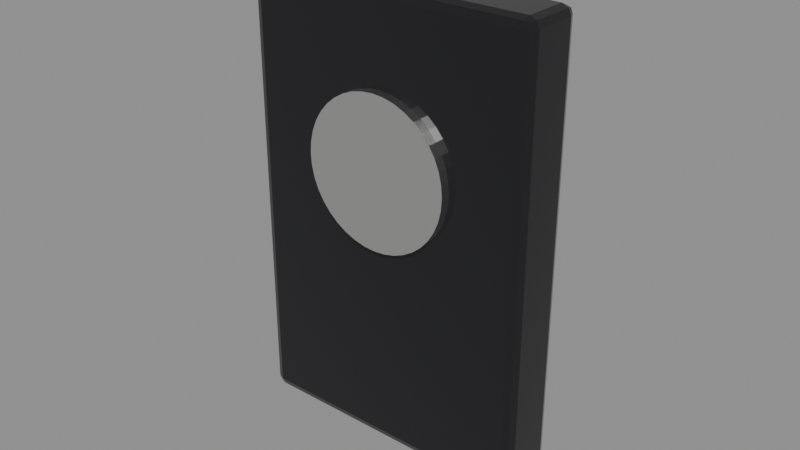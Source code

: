 # Source: control-huum-uku-glass.blend  (saved by Blender 5.1.30; exported with 4.5.12 LTS)
import bpy
from mathutils import Matrix  # noqa: F401  (used for matrix-valued properties, if any)

bpy.ops.wm.read_factory_settings(use_empty=True)
scene = bpy.context.scene
scene.name = 'Scene'

# ---- materials (node trees are filled in below, after node groups)
mat_slot_display = bpy.data.materials.new('slot:display')
mat_slot_metal = bpy.data.materials.new('slot:metal')

# ---- material node trees
mat_slot_display.use_nodes = True; mat_slot_display.node_tree.nodes.clear()
_N = mat_slot_display.node_tree.nodes; _L = mat_slot_display.node_tree.links
n0 = _N.new('ShaderNodeBsdfPrincipled'); n0.name = 'Principled BSDF'; n0.location = (-200, 100)
n0.inputs[0].default_value = (0.01, 0.01, 0.012, 1.0)
n0.inputs[2].default_value = 0.08
n1 = _N.new('ShaderNodeOutputMaterial'); n1.name = 'Material Output'; n1.location = (200, 100)
_L.new(n0.outputs[0], n1.inputs[0])
n1.is_active_output = True
mat_slot_metal.use_nodes = True; mat_slot_metal.node_tree.nodes.clear()
_N = mat_slot_metal.node_tree.nodes; _L = mat_slot_metal.node_tree.links
n0 = _N.new('ShaderNodeBsdfPrincipled'); n0.name = 'Principled BSDF'; n0.location = (-200, 100)
n0.inputs[0].default_value = (0.78, 0.78, 0.77, 1.0)
n0.inputs[1].default_value = 1.0
n0.inputs[2].default_value = 0.32
n1 = _N.new('ShaderNodeOutputMaterial'); n1.name = 'Material Output'; n1.location = (200, 100)
_L.new(n0.outputs[0], n1.inputs[0])
n1.is_active_output = True

# ---- meshes
me_glass_front = bpy.data.meshes.new('glass_front')
me_glass_front.from_pydata([(-0.0445, -0.017, -0.0725), (-0.0445, -0.02, -0.0695), (-0.0475, -0.017, -0.0695), (-0.0445, -0.01912, -0.07162), (-0.04623, -0.01873, -0.07123), (-0.04662, -0.01912, -0.0695), (-0.04662, -0.017, -0.07162), (-0.0445, -0.02, 0.0695), (-0.0445, -0.017, 0.0725), (-0.0475, -0.017, 0.0695), (-0.0445, -0.01912, 0.07162), (-0.04623, -0.01873, 0.07123), (-0.04662, -0.017, 0.07162), (-0.04662, -0.01912, 0.0695), (-0.0445, -0.003, -0.0725), (-0.0475, -0.003, -0.0695), (-0.0445, 0.0, -0.0695), (-0.04662, -0.003, -0.07162), (-0.04623, -0.001268, -0.07123), (-0.04662, -0.0008787, -0.0695), (-0.0445, -0.0008787, -0.07162), (-0.0445, -0.003, 0.0725), (-0.0445, 0.0, 0.0695), (-0.0475, -0.003, 0.0695), (-0.0445, -0.0008787, 0.07162), (-0.04623, -0.001268, 0.07123), (-0.04662, -0.0008787, 0.0695), (-0.04662, -0.003, 0.07162), (0.0445, -0.017, -0.0725), (0.0475, -0.017, -0.0695), (0.0445, -0.02, -0.0695), (0.04662, -0.017, -0.07162), (0.04623, -0.01873, -0.07123), (0.04662, -0.01912, -0.0695), (0.0445, -0.01912, -0.07162), (0.0445, -0.017, 0.0725), (0.0445, -0.02, 0.0695), (0.0475, -0.017, 0.0695), (0.0445, -0.01912, 0.07162), (0.04623, -0.01873, 0.07123), (0.04662, -0.01912, 0.0695), (0.04662, -0.017, 0.07162), (0.0445, -0.003, -0.0725), (0.0445, 0.0, -0.0695), (0.0475, -0.003, -0.0695), (0.0445, -0.0008787, -0.07162), (0.04623, -0.001268, -0.07123), (0.04662, -0.0008787, -0.0695), (0.04662, -0.003, -0.07162), (0.0445, -0.003, 0.0725), (0.0475, -0.003, 0.0695), (0.0445, 0.0, 0.0695), (0.04662, -0.003, 0.07162), (0.04623, -0.001268, 0.07123), (0.04662, -0.0008787, 0.0695), (0.0445, -0.0008787, 0.07162)], [], [(0, 3, 4, 6), (1, 5, 4, 3), (2, 6, 4, 5), (7, 10, 11, 13), (8, 12, 11, 10), (9, 13, 11, 12), (14, 17, 18, 20), (15, 19, 18, 17), (16, 20, 18, 19), (21, 24, 25, 27), (22, 26, 25, 24), (23, 27, 25, 26), (28, 31, 32, 34), (29, 33, 32, 31), (30, 34, 32, 33), (35, 38, 39, 41), (36, 40, 39, 38), (37, 41, 39, 40), (42, 45, 46, 48), (43, 47, 46, 45), (44, 48, 46, 47), (49, 52, 53, 55), (50, 54, 53, 52), (51, 55, 53, 54), (14, 0, 6, 17), (17, 6, 2, 15), (1, 7, 13, 5), (5, 13, 9, 2), (8, 21, 27, 12), (12, 27, 23, 9), (22, 16, 19, 26), (26, 19, 15, 23), (42, 14, 20, 45), (45, 20, 16, 43), (21, 49, 55, 24), (24, 55, 51, 22), (50, 44, 47, 54), (54, 47, 43, 51), (28, 42, 48, 31), (31, 48, 44, 29), (49, 35, 41, 52), (52, 41, 37, 50), (36, 30, 33, 40), (40, 33, 29, 37), (0, 28, 34, 3), (3, 34, 30, 1), (35, 8, 10, 38), (38, 10, 7, 36), (14, 42, 28, 0), (2, 9, 23, 15), (30, 36, 7, 1), (49, 21, 8, 35), (16, 22, 51, 43), (44, 50, 37, 29)])
_uv = me_glass_front.uv_layers.new(name='Float2')
_uv.uv.foreach_set('vector', [-0.0445, -0.017, -0.0445, -0.01912, -0.04623, -0.01873, -0.04662, -0.017, -0.0445, -0.0695, -0.04662, -0.0695, -0.04623, -0.07123, -0.0445, -0.07162, -0.017, -0.0695, -0.017, -0.07162, -0.01873, -0.07123, -0.01912, -0.0695, -0.0445, 0.0695, -0.0445, 0.07162, -0.04623, 0.07123, -0.04662, 0.0695, -0.0445, -0.017, -0.04662, -0.017, -0.04623, -0.01873, -0.0445, -0.01912, -0.017, 0.0695, -0.01912, 0.0695, -0.01873, 0.07123, -0.017, 0.07162, -0.0445, -0.003, -0.04662, -0.003, -0.04623, -0.001268, -0.0445, -0.0008787, -0.003, -0.0695, -0.0008787, -0.0695, -0.001268, -0.07123, -0.003, -0.07162, -0.0445, -0.0695, -0.0445, -0.07162, -0.04623, -0.07123, -0.04662, -0.0695, -0.0445, -0.003, -0.0445, -0.0008787, -0.04623, -0.001268, -0.04662, -0.003, -0.0445, 0.0695, -0.04662, 0.0695, -0.04623, 0.07123, -0.0445, 0.07162, -0.003, 0.0695, -0.003, 0.07162, -0.001268, 0.07123, -0.0008787, 0.0695, 0.0445, -0.017, 0.04662, -0.017, 0.04623, -0.01873, 0.0445, -0.01912, -0.017, -0.0695, -0.01912, -0.0695, -0.01873, -0.07123, -0.017, -0.07162, 0.0445, -0.0695, 0.0445, -0.07162, 0.04623, -0.07123, 0.04662, -0.0695, 0.0445, -0.017, 0.0445, -0.01912, 0.04623, -0.01873, 0.04662, -0.017, 0.0445, 0.0695, 0.04662, 0.0695, 0.04623, 0.07123, 0.0445, 0.07162, -0.017, 0.0695, -0.017, 0.07162, -0.01873, 0.07123, -0.01912, 0.0695, 0.0445, -0.003, 0.0445, -0.0008787, 0.04623, -0.001268, 0.04662, -0.003, 0.0445, -0.0695, 0.04662, -0.0695, 0.04623, -0.07123, 0.0445, -0.07162, -0.003, -0.0695, -0.003, -0.07162, -0.001268, -0.07123, -0.0008787, -0.0695, 0.0445, -0.003, 0.04662, -0.003, 0.04623, -0.001268, 0.0445, -0.0008787, -0.003, 0.0695, -0.0008787, 0.0695, -0.001268, 0.07123, -0.003, 0.07162, 0.0445, 0.0695, 0.0445, 0.07162, 0.04623, 0.07123, 0.04662, 0.0695, -0.0445, -0.003, -0.0445, -0.017, -0.04662, -0.017, -0.04662, -0.003, -0.003, -0.07162, -0.017, -0.07162, -0.017, -0.0695, -0.003, -0.0695, -0.0445, -0.0695, -0.0445, 0.0695, -0.04662, 0.0695, -0.04662, -0.0695, -0.01912, -0.0695, -0.01912, 0.0695, -0.017, 0.0695, -0.017, -0.0695, -0.0445, -0.017, -0.0445, -0.003, -0.04662, -0.003, -0.04662, -0.017, -0.017, 0.07162, -0.003, 0.07162, -0.003, 0.0695, -0.017, 0.0695, -0.0445, 0.0695, -0.0445, -0.0695, -0.04662, -0.0695, -0.04662, 0.0695, -0.0008787, 0.0695, -0.0008787, -0.0695, -0.003, -0.0695, -0.003, 0.0695, 0.0445, -0.003, -0.0445, -0.003, -0.0445, -0.0008787, 0.0445, -0.0008787, 0.0445, -0.07162, -0.0445, -0.07162, -0.0445, -0.0695, 0.0445, -0.0695, -0.0445, -0.003, 0.0445, -0.003, 0.0445, -0.0008787, -0.0445, -0.0008787, -0.0445, 0.07162, 0.0445, 0.07162, 0.0445, 0.0695, -0.0445, 0.0695, -0.003, 0.0695, -0.003, -0.0695, -0.0008787, -0.0695, -0.0008787, 0.0695, 0.04662, 0.0695, 0.04662, -0.0695, 0.0445, -0.0695, 0.0445, 0.0695, 0.0445, -0.017, 0.0445, -0.003, 0.04662, -0.003, 0.04662, -0.017, -0.017, -0.07162, -0.003, -0.07162, -0.003, -0.0695, -0.017, -0.0695, 0.0445, -0.003, 0.0445, -0.017, 0.04662, -0.017, 0.04662, -0.003, -0.003, 0.07162, -0.017, 0.07162, -0.017, 0.0695, -0.003, 0.0695, 0.0445, 0.0695, 0.0445, -0.0695, 0.04662, -0.0695, 0.04662, 0.0695, -0.01912, 0.0695, -0.01912, -0.0695, -0.017, -0.0695, -0.017, 0.0695, -0.0445, -0.017, 0.0445, -0.017, 0.0445, -0.01912, -0.0445, -0.01912, -0.0445, -0.07162, 0.0445, -0.07162, 0.0445, -0.0695, -0.0445, -0.0695, 0.0445, -0.017, -0.0445, -0.017, -0.0445, -0.01912, 0.0445, -0.01912, 0.0445, 0.07162, -0.0445, 0.07162, -0.0445, 0.0695, 0.0445, 0.0695, -0.0445, -0.003, 0.0445, -0.003, 0.0445, -0.017, -0.0445, -0.017, -0.017, -0.0695, -0.017, 0.0695, -0.003, 0.0695, -0.003, -0.0695, 0.0445, -0.0695, 0.0445, 0.0695, -0.0445, 0.0695, -0.0445, -0.0695, 0.0445, -0.003, -0.0445, -0.003, -0.0445, -0.017, 0.0445, -0.017, -0.0445, -0.0695, -0.0445, 0.0695, 0.0445, 0.0695, 0.0445, -0.0695, -0.003, -0.0695, -0.003, 0.0695, -0.017, 0.0695, -0.017, -0.0695])
me_glass_front.materials.append(mat_slot_display)
me_glass_front.update()
me_ring = bpy.data.meshes.new('ring')
me_ring.from_pydata([(0.0, 0.0015, 0.024), (0.0, -0.0015, 0.024), (0.003754, 0.0015, 0.0237), (0.003754, -0.0015, 0.0237), (0.007416, 0.0015, 0.02283), (0.007416, -0.0015, 0.02283), (0.0109, 0.0015, 0.02138), (0.0109, -0.0015, 0.02138), (0.01411, 0.0015, 0.01942), (0.01411, -0.0015, 0.01942), (0.01697, 0.0015, 0.01697), (0.01697, -0.0015, 0.01697), (0.01942, 0.0015, 0.01411), (0.01942, -0.0015, 0.01411), (0.02138, 0.0015, 0.0109), (0.02138, -0.0015, 0.0109), (0.02283, 0.0015, 0.007416), (0.02283, -0.0015, 0.007416), (0.0237, 0.0015, 0.003754), (0.0237, -0.0015, 0.003754), (0.024, 0.0015, -1.132e-10), (0.024, -0.0015, 1.132e-10), (0.0237, 0.0015, -0.003754), (0.0237, -0.0015, -0.003754), (0.02283, 0.0015, -0.007416), (0.02283, -0.0015, -0.007416), (0.02138, 0.0015, -0.0109), (0.02138, -0.0015, -0.0109), (0.01942, 0.0015, -0.01411), (0.01942, -0.0015, -0.01411), (0.01697, 0.0015, -0.01697), (0.01697, -0.0015, -0.01697), (0.01411, 0.0015, -0.01942), (0.01411, -0.0015, -0.01942), (0.0109, 0.0015, -0.02138), (0.0109, -0.0015, -0.02138), (0.007416, 0.0015, -0.02283), (0.007416, -0.0015, -0.02283), (0.003754, 0.0015, -0.0237), (0.003754, -0.0015, -0.0237), (0.0, 0.0015, -0.024), (0.0, -0.0015, -0.024), (-0.003754, 0.0015, -0.0237), (-0.003754, -0.0015, -0.0237), (-0.007416, 0.0015, -0.02283), (-0.007416, -0.0015, -0.02283), (-0.0109, 0.0015, -0.02138), (-0.0109, -0.0015, -0.02138), (-0.01411, 0.0015, -0.01942), (-0.01411, -0.0015, -0.01942), (-0.01697, 0.0015, -0.01697), (-0.01697, -0.0015, -0.01697), (-0.01942, 0.0015, -0.01411), (-0.01942, -0.0015, -0.01411), (-0.02138, 0.0015, -0.0109), (-0.02138, -0.0015, -0.0109), (-0.02283, 0.0015, -0.007416), (-0.02283, -0.0015, -0.007416), (-0.0237, 0.0015, -0.003754), (-0.0237, -0.0015, -0.003754), (-0.024, 0.0015, -1.132e-10), (-0.024, -0.0015, 1.132e-10), (-0.0237, 0.0015, 0.003754), (-0.0237, -0.0015, 0.003754), (-0.02283, 0.0015, 0.007416), (-0.02283, -0.0015, 0.007416), (-0.02138, 0.0015, 0.0109), (-0.02138, -0.0015, 0.0109), (-0.01942, 0.0015, 0.01411), (-0.01942, -0.0015, 0.01411), (-0.01697, 0.0015, 0.01697), (-0.01697, -0.0015, 0.01697), (-0.01411, 0.0015, 0.01942), (-0.01411, -0.0015, 0.01942), (-0.0109, 0.0015, 0.02138), (-0.0109, -0.0015, 0.02138), (-0.007416, 0.0015, 0.02283), (-0.007416, -0.0015, 0.02283), (-0.003754, 0.0015, 0.0237), (-0.003754, -0.0015, 0.0237)], [], [(0, 1, 3, 2), (2, 3, 5, 4), (4, 5, 7, 6), (6, 7, 9, 8), (8, 9, 11, 10), (10, 11, 13, 12), (12, 13, 15, 14), (14, 15, 17, 16), (16, 17, 19, 18), (18, 19, 21, 20), (20, 21, 23, 22), (22, 23, 25, 24), (24, 25, 27, 26), (26, 27, 29, 28), (28, 29, 31, 30), (30, 31, 33, 32), (32, 33, 35, 34), (34, 35, 37, 36), (36, 37, 39, 38), (38, 39, 41, 40), (40, 41, 43, 42), (42, 43, 45, 44), (44, 45, 47, 46), (46, 47, 49, 48), (48, 49, 51, 50), (50, 51, 53, 52), (52, 53, 55, 54), (54, 55, 57, 56), (56, 57, 59, 58), (58, 59, 61, 60), (60, 61, 63, 62), (62, 63, 65, 64), (64, 65, 67, 66), (66, 67, 69, 68), (68, 69, 71, 70), (70, 71, 73, 72), (72, 73, 75, 74), (74, 75, 77, 76), (3, 1, 79, 77, 75, 73, 71, 69, 67, 65, 63, 61, 59, 57, 55, 53, 51, 49, 47, 45, 43, 41, 39, 37, 35, 33, 31, 29, 27, 25, 23, 21, 19, 17, 15, 13, 11, 9, 7, 5), (76, 77, 79, 78), (78, 79, 1, 0), (0, 2, 4, 6, 8, 10, 12, 14, 16, 18, 20, 22, 24, 26, 28, 30, 32, 34, 36, 38, 40, 42, 44, 46, 48, 50, 52, 54, 56, 58, 60, 62, 64, 66, 68, 70, 72, 74, 76, 78)])
_uv = me_ring.uv_layers.new(name='Float2')
_uv.uv.foreach_set('vector', [0.0, 0.0015, 0.0, -0.0015, 0.003754, -0.0015, 0.003754, 0.0015, 0.003754, 0.0015, 0.003754, -0.0015, 0.007416, -0.0015, 0.007416, 0.0015, 0.007416, 0.0015, 0.007416, -0.0015, 0.0109, -0.0015, 0.0109, 0.0015, 0.0109, 0.0015, 0.0109, -0.0015, 0.01411, -0.0015, 0.01411, 0.0015, 0.01411, 0.0015, 0.01411, -0.0015, 0.01697, -0.0015, 0.01697, 0.0015, 0.0015, 0.01697, -0.0015, 0.01697, -0.0015, 0.01411, 0.0015, 0.01411, 0.0015, 0.01411, -0.0015, 0.01411, -0.0015, 0.0109, 0.0015, 0.0109, 0.0015, 0.0109, -0.0015, 0.0109, -0.0015, 0.007416, 0.0015, 0.007416, 0.0015, 0.007416, -0.0015, 0.007416, -0.0015, 0.003754, 0.0015, 0.003754, 0.0015, 0.003754, -0.0015, 0.003754, -0.0015, 1.132e-10, 0.0015, -1.132e-10, 0.0015, -1.132e-10, -0.0015, 1.132e-10, -0.0015, -0.003754, 0.0015, -0.003754, 0.0015, -0.003754, -0.0015, -0.003754, -0.0015, -0.007416, 0.0015, -0.007416, 0.0015, -0.007416, -0.0015, -0.007416, -0.0015, -0.0109, 0.0015, -0.0109, 0.0015, -0.0109, -0.0015, -0.0109, -0.0015, -0.01411, 0.0015, -0.01411, 0.0015, -0.01411, -0.0015, -0.01411, -0.0015, -0.01697, 0.0015, -0.01697, 0.01697, 0.0015, 0.01697, -0.0015, 0.01411, -0.0015, 0.01411, 0.0015, 0.01411, 0.0015, 0.01411, -0.0015, 0.0109, -0.0015, 0.0109, 0.0015, 0.0109, 0.0015, 0.0109, -0.0015, 0.007416, -0.0015, 0.007416, 0.0015, 0.007416, 0.0015, 0.007416, -0.0015, 0.003754, -0.0015, 0.003754, 0.0015, 0.003754, 0.0015, 0.003754, -0.0015, 0.0, -0.0015, 0.0, 0.0015, 0.0, 0.0015, 0.0, -0.0015, -0.003754, -0.0015, -0.003754, 0.0015, -0.003754, 0.0015, -0.003754, -0.0015, -0.007416, -0.0015, -0.007416, 0.0015, -0.007416, 0.0015, -0.007416, -0.0015, -0.0109, -0.0015, -0.0109, 0.0015, -0.0109, 0.0015, -0.0109, -0.0015, -0.01411, -0.0015, -0.01411, 0.0015, -0.01411, 0.0015, -0.01411, -0.0015, -0.01697, -0.0015, -0.01697, 0.0015, 0.0015, -0.01697, -0.0015, -0.01697, -0.0015, -0.01411, 0.0015, -0.01411, 0.0015, -0.01411, -0.0015, -0.01411, -0.0015, -0.0109, 0.0015, -0.0109, 0.0015, -0.0109, -0.0015, -0.0109, -0.0015, -0.007416, 0.0015, -0.007416, 0.0015, -0.007416, -0.0015, -0.007416, -0.0015, -0.003754, 0.0015, -0.003754, 0.0015, -0.003754, -0.0015, -0.003754, -0.0015, 1.132e-10, 0.0015, -1.132e-10, 0.0015, -1.132e-10, -0.0015, 1.132e-10, -0.0015, 0.003754, 0.0015, 0.003754, 0.0015, 0.003754, -0.0015, 0.003754, -0.0015, 0.007416, 0.0015, 0.007416, 0.0015, 0.007416, -0.0015, 0.007416, -0.0015, 0.0109, 0.0015, 0.0109, 0.0015, 0.0109, -0.0015, 0.0109, -0.0015, 0.01411, 0.0015, 0.01411, 0.0015, 0.01411, -0.0015, 0.01411, -0.0015, 0.01697, 0.0015, 0.01697, -0.01697, 0.0015, -0.01697, -0.0015, -0.01411, -0.0015, -0.01411, 0.0015, -0.01411, 0.0015, -0.01411, -0.0015, -0.0109, -0.0015, -0.0109, 0.0015, -0.0109, 0.0015, -0.0109, -0.0015, -0.007416, -0.0015, -0.007416, 0.0015, 0.003754, 0.0237, 0.0, 0.024, -0.003754, 0.0237, -0.007416, 0.02283, -0.0109, 0.02138, -0.01411, 0.01942, -0.01697, 0.01697, -0.01942, 0.01411, -0.02138, 0.0109, -0.02283, 0.007416, -0.0237, 0.003754, -0.024, 1.132e-10, -0.0237, -0.003754, -0.02283, -0.007416, -0.02138, -0.0109, -0.01942, -0.01411, -0.01697, -0.01697, -0.01411, -0.01942, -0.0109, -0.02138, -0.007416, -0.02283, -0.003754, -0.0237, 0.0, -0.024, 0.003754, -0.0237, 0.007416, -0.02283, 0.0109, -0.02138, 0.01411, -0.01942, 0.01697, -0.01697, 0.01942, -0.01411, 0.02138, -0.0109, 0.02283, -0.007416, 0.0237, -0.003754, 0.024, 1.132e-10, 0.0237, 0.003754, 0.02283, 0.007416, 0.02138, 0.0109, 0.01942, 0.01411, 0.01697, 0.01697, 0.01411, 0.01942, 0.0109, 0.02138, 0.007416, 0.02283, -0.007416, 0.0015, -0.007416, -0.0015, -0.003754, -0.0015, -0.003754, 0.0015, -0.003754, 0.0015, -0.003754, -0.0015, 0.0, -0.0015, 0.0, 0.0015, 0.0, 0.024, 0.003754, 0.0237, 0.007416, 0.02283, 0.0109, 0.02138, 0.01411, 0.01942, 0.01697, 0.01697, 0.01942, 0.01411, 0.02138, 0.0109, 0.02283, 0.007416, 0.0237, 0.003754, 0.024, -1.132e-10, 0.0237, -0.003754, 0.02283, -0.007416, 0.02138, -0.0109, 0.01942, -0.01411, 0.01697, -0.01697, 0.01411, -0.01942, 0.0109, -0.02138, 0.007416, -0.02283, 0.003754, -0.0237, 0.0, -0.024, -0.003754, -0.0237, -0.007416, -0.02283, -0.0109, -0.02138, -0.01411, -0.01942, -0.01697, -0.01697, -0.01942, -0.01411, -0.02138, -0.0109, -0.02283, -0.007416, -0.0237, -0.003754, -0.024, -1.132e-10, -0.0237, 0.003754, -0.02283, 0.007416, -0.02138, 0.0109, -0.01942, 0.01411, -0.01697, 0.01697, -0.01411, 0.01942, -0.0109, 0.02138, -0.007416, 0.02283, -0.003754, 0.0237])
me_ring.materials.append(mat_slot_metal)
me_ring.update()

# ---- objects
ob_control_huum_uku_glass = bpy.data.objects.new('control-huum-uku-glass', None)
ob_glass_front = bpy.data.objects.new('glass_front', me_glass_front)
ob_ring = bpy.data.objects.new('ring', me_ring)

# ---- transforms, parenting, visibility, modifiers, constraints
ob_control_huum_uku_glass.location = (0.0, 0.0, 0.0)
ob_glass_front.parent = ob_control_huum_uku_glass
ob_glass_front.location = (0.0, 0.0, 0.0)
ob_ring.parent = ob_control_huum_uku_glass
ob_ring.location = (0.0, -0.0215, 0.02)

# ---- collection membership
scene.collection.objects.link(ob_control_huum_uku_glass)
scene.collection.objects.link(ob_glass_front)
scene.collection.objects.link(ob_ring)

# ---- scene / render settings (as saved in the file)
scene.frame_start = 1; scene.frame_end = 250; scene.frame_set(1)
scene.render.engine = 'BLENDER_EEVEE_NEXT'
scene.render.bake_bias = 0.0
scene.render.bake_samples = 0
scene.cycles.sampling_pattern = 'TABULATED_SOBOL'
scene.eevee.use_volume_custom_range = False
bpy.context.view_layer.update()

# ---- added for rendering (the .blend has no active camera and no usable light): camera, sun + grey world if the file has none
cam_auto = bpy.data.cameras.new('AutoCamera')
cam_auto.lens = 50.0
cam_auto.sensor_width = 36.0
cam_auto.clip_end = 1000.0
ob_auto_camera = bpy.data.objects.new('AutoCamera', cam_auto)
scene.collection.objects.link(ob_auto_camera)
ob_auto_camera.location = (0.185045, -0.233554, 0.148036)
ob_auto_camera.rotation_euler = (1.09748, -7.21219e-08, 0.694738)
scene.camera = ob_auto_camera
light_auto_sun = bpy.data.lights.new('AutoSun', 'SUN')
light_auto_sun.energy = 3.0
light_auto_sun.angle = 0.0523599
ob_auto_sun = bpy.data.objects.new('AutoSun', light_auto_sun)
scene.collection.objects.link(ob_auto_sun)
ob_auto_sun.rotation_euler = (0.872665, 0.174533, 0.523599)
if scene.world is None:
    world_auto = bpy.data.worlds.new('AutoWorld')
    world_auto.color = (0.3, 0.3, 0.3)
    scene.world = world_auto
bpy.context.view_layer.update()
